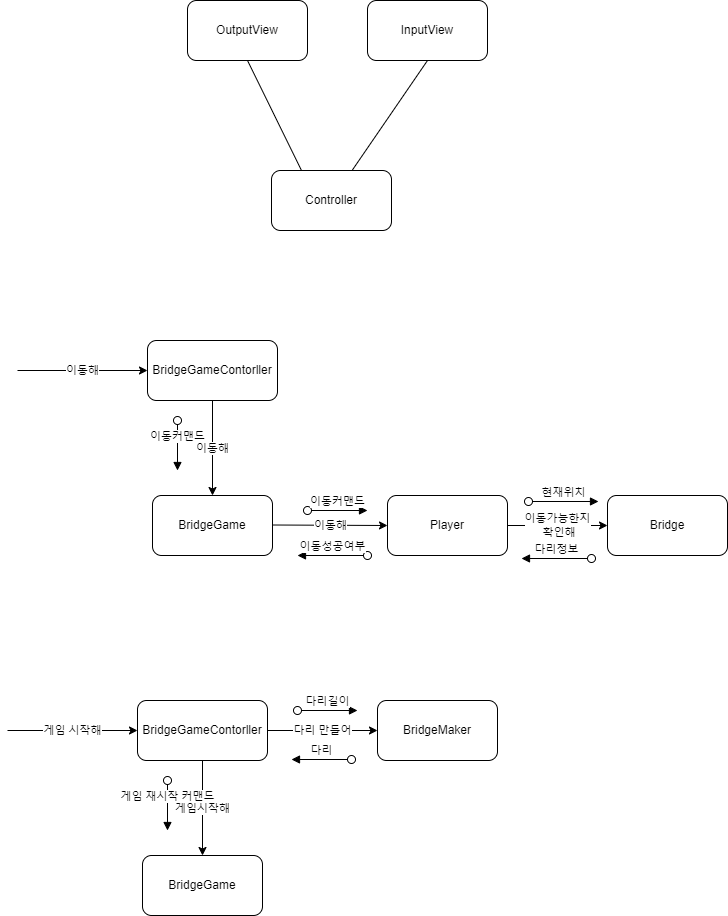

The diagram above was exported from draw.io. Its source (the exported page's mxGraphModel, read from the mxfile embedded in the PNG):
<mxGraphModel dx="1359" dy="834" grid="0" gridSize="10" guides="1" tooltips="1" connect="1" arrows="1" fold="1" page="1" pageScale="1" pageWidth="827" pageHeight="1169" math="0" shadow="0">
  <root>
    <mxCell id="0" />
    <mxCell id="1" parent="0" />
    <mxCell id="4r8gOOS4BN8y3w1x-0JM-1" value="BridgeGameContorller" style="rounded=1;whiteSpace=wrap;html=1;" vertex="1" parent="1">
      <mxGeometry x="230" y="370" width="130" height="60" as="geometry" />
    </mxCell>
    <mxCell id="4r8gOOS4BN8y3w1x-0JM-2" value="Controller" style="rounded=1;whiteSpace=wrap;html=1;" vertex="1" parent="1">
      <mxGeometry x="354" y="200" width="120" height="60" as="geometry" />
    </mxCell>
    <mxCell id="4r8gOOS4BN8y3w1x-0JM-3" value="InputView" style="rounded=1;whiteSpace=wrap;html=1;" vertex="1" parent="1">
      <mxGeometry x="450" y="30" width="120" height="60" as="geometry" />
    </mxCell>
    <mxCell id="4r8gOOS4BN8y3w1x-0JM-4" value="OutputView" style="rounded=1;whiteSpace=wrap;html=1;" vertex="1" parent="1">
      <mxGeometry x="270" y="30" width="120" height="60" as="geometry" />
    </mxCell>
    <mxCell id="4r8gOOS4BN8y3w1x-0JM-9" value="" style="endArrow=none;html=1;rounded=0;exitX=0.5;exitY=1;exitDx=0;exitDy=0;entryX=0.25;entryY=0;entryDx=0;entryDy=0;" edge="1" parent="1" source="4r8gOOS4BN8y3w1x-0JM-4" target="4r8gOOS4BN8y3w1x-0JM-2">
      <mxGeometry width="50" height="50" relative="1" as="geometry">
        <mxPoint x="390" y="380" as="sourcePoint" />
        <mxPoint x="440" y="330" as="targetPoint" />
      </mxGeometry>
    </mxCell>
    <mxCell id="4r8gOOS4BN8y3w1x-0JM-11" value="" style="endArrow=none;html=1;rounded=0;entryX=0.5;entryY=1;entryDx=0;entryDy=0;" edge="1" parent="1" source="4r8gOOS4BN8y3w1x-0JM-2" target="4r8gOOS4BN8y3w1x-0JM-3">
      <mxGeometry width="50" height="50" relative="1" as="geometry">
        <mxPoint x="390" y="380" as="sourcePoint" />
        <mxPoint x="440" y="330" as="targetPoint" />
      </mxGeometry>
    </mxCell>
    <mxCell id="4r8gOOS4BN8y3w1x-0JM-12" value="이동해" style="endArrow=classic;html=1;rounded=0;entryX=0;entryY=0.5;entryDx=0;entryDy=0;" edge="1" parent="1" target="4r8gOOS4BN8y3w1x-0JM-1">
      <mxGeometry width="50" height="50" relative="1" as="geometry">
        <mxPoint x="100" y="400" as="sourcePoint" />
        <mxPoint x="180" y="350" as="targetPoint" />
      </mxGeometry>
    </mxCell>
    <mxCell id="4r8gOOS4BN8y3w1x-0JM-17" value="BridgeGame" style="rounded=1;whiteSpace=wrap;html=1;" vertex="1" parent="1">
      <mxGeometry x="235" y="525" width="120" height="60" as="geometry" />
    </mxCell>
    <mxCell id="4r8gOOS4BN8y3w1x-0JM-18" value="Player" style="rounded=1;whiteSpace=wrap;html=1;" vertex="1" parent="1">
      <mxGeometry x="470" y="525" width="120" height="60" as="geometry" />
    </mxCell>
    <mxCell id="4r8gOOS4BN8y3w1x-0JM-19" value="이동해" style="endArrow=classic;html=1;rounded=0;entryX=0;entryY=0.5;entryDx=0;entryDy=0;" edge="1" parent="1" target="4r8gOOS4BN8y3w1x-0JM-18">
      <mxGeometry width="50" height="50" relative="1" as="geometry">
        <mxPoint x="355" y="554.5" as="sourcePoint" />
        <mxPoint x="485" y="554.5" as="targetPoint" />
      </mxGeometry>
    </mxCell>
    <mxCell id="4r8gOOS4BN8y3w1x-0JM-21" value="이동해" style="endArrow=classic;html=1;rounded=0;entryX=0.5;entryY=0;entryDx=0;entryDy=0;exitX=0.5;exitY=1;exitDx=0;exitDy=0;" edge="1" parent="1" source="4r8gOOS4BN8y3w1x-0JM-1" target="4r8gOOS4BN8y3w1x-0JM-17">
      <mxGeometry width="50" height="50" relative="1" as="geometry">
        <mxPoint x="260" y="430" as="sourcePoint" />
        <mxPoint x="375" y="470.5" as="targetPoint" />
      </mxGeometry>
    </mxCell>
    <mxCell id="4r8gOOS4BN8y3w1x-0JM-23" value="Bridge" style="rounded=1;whiteSpace=wrap;html=1;" vertex="1" parent="1">
      <mxGeometry x="690" y="525" width="120" height="60" as="geometry" />
    </mxCell>
    <mxCell id="4r8gOOS4BN8y3w1x-0JM-25" value="이동커맨드" style="html=1;verticalAlign=bottom;startArrow=oval;startFill=0;endArrow=block;startSize=8;rounded=0;" edge="1" parent="1">
      <mxGeometry width="60" relative="1" as="geometry">
        <mxPoint x="260" y="450" as="sourcePoint" />
        <mxPoint x="260" y="500" as="targetPoint" />
      </mxGeometry>
    </mxCell>
    <mxCell id="4r8gOOS4BN8y3w1x-0JM-27" value="이동커맨드" style="html=1;verticalAlign=bottom;startArrow=oval;startFill=0;endArrow=block;startSize=8;rounded=0;" edge="1" parent="1">
      <mxGeometry width="60" relative="1" as="geometry">
        <mxPoint x="390" y="540" as="sourcePoint" />
        <mxPoint x="450" y="540" as="targetPoint" />
      </mxGeometry>
    </mxCell>
    <mxCell id="4r8gOOS4BN8y3w1x-0JM-28" value="이동성공여부" style="html=1;verticalAlign=bottom;startArrow=oval;startFill=0;endArrow=block;startSize=8;rounded=0;" edge="1" parent="1">
      <mxGeometry width="60" relative="1" as="geometry">
        <mxPoint x="450" y="585" as="sourcePoint" />
        <mxPoint x="380" y="585" as="targetPoint" />
      </mxGeometry>
    </mxCell>
    <mxCell id="4r8gOOS4BN8y3w1x-0JM-29" value="BridgeGameContorller" style="rounded=1;whiteSpace=wrap;html=1;" vertex="1" parent="1">
      <mxGeometry x="220" y="730" width="130" height="60" as="geometry" />
    </mxCell>
    <mxCell id="4r8gOOS4BN8y3w1x-0JM-30" value="게임 시작해" style="endArrow=classic;html=1;rounded=0;entryX=0;entryY=0.5;entryDx=0;entryDy=0;" edge="1" parent="1" target="4r8gOOS4BN8y3w1x-0JM-29">
      <mxGeometry width="50" height="50" relative="1" as="geometry">
        <mxPoint x="90" y="760" as="sourcePoint" />
        <mxPoint x="170" y="710" as="targetPoint" />
      </mxGeometry>
    </mxCell>
    <mxCell id="4r8gOOS4BN8y3w1x-0JM-31" value="다리 만들어" style="endArrow=classic;html=1;rounded=0;exitX=1;exitY=0.5;exitDx=0;exitDy=0;" edge="1" parent="1" source="4r8gOOS4BN8y3w1x-0JM-29">
      <mxGeometry width="50" height="50" relative="1" as="geometry">
        <mxPoint x="380" y="740" as="sourcePoint" />
        <mxPoint x="460" y="760" as="targetPoint" />
      </mxGeometry>
    </mxCell>
    <mxCell id="4r8gOOS4BN8y3w1x-0JM-32" value="BridgeMaker" style="rounded=1;whiteSpace=wrap;html=1;" vertex="1" parent="1">
      <mxGeometry x="460" y="730" width="120" height="60" as="geometry" />
    </mxCell>
    <mxCell id="4r8gOOS4BN8y3w1x-0JM-33" value="다리길이" style="html=1;verticalAlign=bottom;startArrow=oval;startFill=0;endArrow=block;startSize=8;rounded=0;" edge="1" parent="1">
      <mxGeometry width="60" relative="1" as="geometry">
        <mxPoint x="380" y="740" as="sourcePoint" />
        <mxPoint x="440" y="740" as="targetPoint" />
      </mxGeometry>
    </mxCell>
    <mxCell id="4r8gOOS4BN8y3w1x-0JM-34" value="다리" style="html=1;verticalAlign=bottom;startArrow=oval;startFill=0;endArrow=block;startSize=8;rounded=0;" edge="1" parent="1">
      <mxGeometry width="60" relative="1" as="geometry">
        <mxPoint x="434" y="789" as="sourcePoint" />
        <mxPoint x="374" y="789" as="targetPoint" />
      </mxGeometry>
    </mxCell>
    <mxCell id="4r8gOOS4BN8y3w1x-0JM-35" value="BridgeGame" style="rounded=1;whiteSpace=wrap;html=1;" vertex="1" parent="1">
      <mxGeometry x="225" y="885" width="120" height="60" as="geometry" />
    </mxCell>
    <mxCell id="4r8gOOS4BN8y3w1x-0JM-38" value="게임시작해" style="endArrow=classic;html=1;rounded=0;entryX=0.5;entryY=0;entryDx=0;entryDy=0;exitX=0.5;exitY=1;exitDx=0;exitDy=0;" edge="1" parent="1" source="4r8gOOS4BN8y3w1x-0JM-29" target="4r8gOOS4BN8y3w1x-0JM-35">
      <mxGeometry width="50" height="50" relative="1" as="geometry">
        <mxPoint x="250" y="790" as="sourcePoint" />
        <mxPoint x="365" y="830.5" as="targetPoint" />
      </mxGeometry>
    </mxCell>
    <mxCell id="4r8gOOS4BN8y3w1x-0JM-39" value="게임 재시작 커맨드" style="verticalAlign=bottom;startArrow=oval;startFill=0;endArrow=block;startSize=8;rounded=0;html=1;" edge="1" parent="1">
      <mxGeometry width="60" relative="1" as="geometry">
        <mxPoint x="250" y="810" as="sourcePoint" />
        <mxPoint x="250" y="860" as="targetPoint" />
      </mxGeometry>
    </mxCell>
    <mxCell id="4r8gOOS4BN8y3w1x-0JM-42" value="이동가능한지&lt;br&gt;&amp;nbsp;확인해" style="endArrow=classic;html=1;rounded=0;entryX=0;entryY=0.5;entryDx=0;entryDy=0;exitX=1;exitY=0.5;exitDx=0;exitDy=0;" edge="1" parent="1" source="4r8gOOS4BN8y3w1x-0JM-18" target="4r8gOOS4BN8y3w1x-0JM-23">
      <mxGeometry width="50" height="50" relative="1" as="geometry">
        <mxPoint x="590" y="560" as="sourcePoint" />
        <mxPoint x="640" y="510" as="targetPoint" />
      </mxGeometry>
    </mxCell>
    <mxCell id="4r8gOOS4BN8y3w1x-0JM-47" value="다리정보" style="html=1;verticalAlign=bottom;startArrow=oval;startFill=0;endArrow=block;startSize=8;rounded=0;" edge="1" parent="1">
      <mxGeometry width="60" relative="1" as="geometry">
        <mxPoint x="674" y="588" as="sourcePoint" />
        <mxPoint x="604" y="588" as="targetPoint" />
      </mxGeometry>
    </mxCell>
    <mxCell id="4r8gOOS4BN8y3w1x-0JM-48" value="현재위치" style="html=1;verticalAlign=bottom;startArrow=oval;startFill=0;endArrow=block;startSize=8;rounded=0;" edge="1" parent="1">
      <mxGeometry width="60" relative="1" as="geometry">
        <mxPoint x="611" y="531" as="sourcePoint" />
        <mxPoint x="681" y="531" as="targetPoint" />
      </mxGeometry>
    </mxCell>
  </root>
</mxGraphModel>